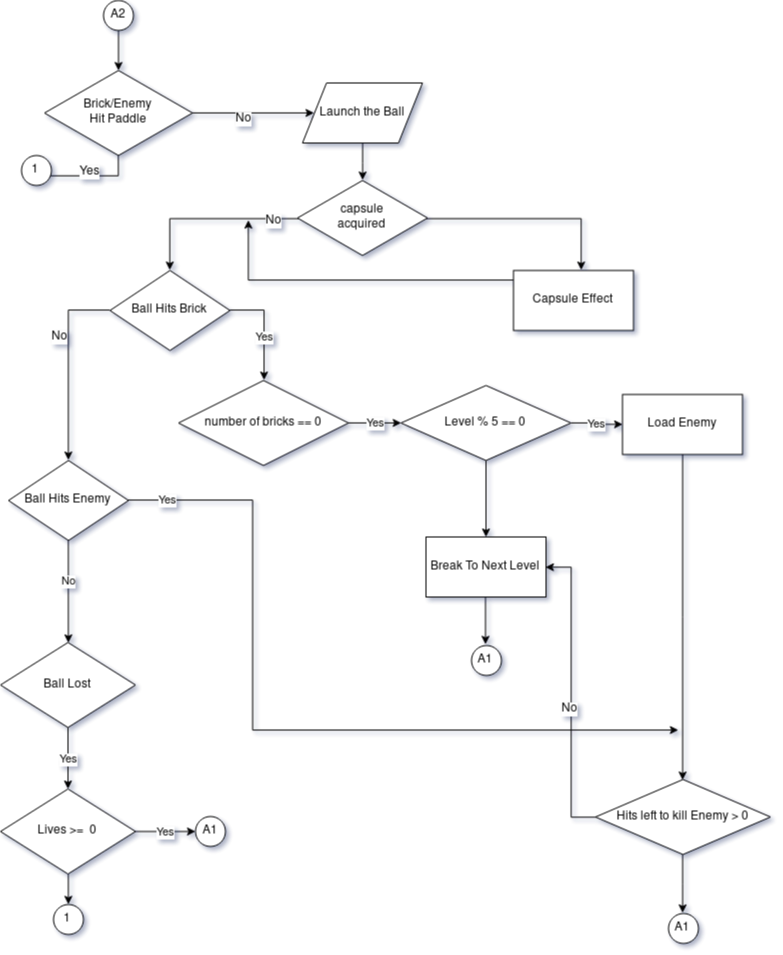

The diagram above was exported from draw.io. Its source (the exported page's mxGraphModel, read from the mxfile embedded in the PNG):
<mxGraphModel dx="1903" dy="1099" grid="1" gridSize="10" guides="1" tooltips="1" connect="1" arrows="1" fold="1" page="1" pageScale="1" pageWidth="827" pageHeight="1169" background="none" math="0" shadow="1">
  <root>
    <mxCell id="0" />
    <mxCell id="1" parent="0" />
    <mxCell id="2" style="edgeStyle=orthogonalEdgeStyle;rounded=0;orthogonalLoop=1;jettySize=auto;html=1;entryX=0.5;entryY=0;entryDx=0;entryDy=0;" edge="1" source="3" target="16" parent="1">
      <mxGeometry relative="1" as="geometry" />
    </mxCell>
    <mxCell id="3" value="Launch the Ball" style="shape=parallelogram;perimeter=parallelogramPerimeter;whiteSpace=wrap;html=1;" vertex="1" parent="1">
      <mxGeometry x="344" y="1292.5" width="120" height="60" as="geometry" />
    </mxCell>
    <mxCell id="4" value="Yes" style="edgeStyle=orthogonalEdgeStyle;rounded=0;orthogonalLoop=1;jettySize=auto;html=1;entryX=0.5;entryY=0;entryDx=0;entryDy=0;exitX=1;exitY=0.5;exitDx=0;exitDy=0;" edge="1" source="7" target="18" parent="1">
      <mxGeometry x="-0.1966" y="-20" relative="1" as="geometry">
        <mxPoint x="20" y="20" as="offset" />
      </mxGeometry>
    </mxCell>
    <mxCell id="5" style="edgeStyle=orthogonalEdgeStyle;rounded=0;orthogonalLoop=1;jettySize=auto;html=1;entryX=0.5;entryY=0;entryDx=0;entryDy=0;exitX=0;exitY=0.5;exitDx=0;exitDy=0;" edge="1" source="7" target="35" parent="1">
      <mxGeometry relative="1" as="geometry" />
    </mxCell>
    <mxCell id="6" value="No" style="text;html=1;resizable=0;points=[];align=center;verticalAlign=middle;labelBackgroundColor=#ffffff;" vertex="1" connectable="0" parent="5">
      <mxGeometry x="-0.4895" y="3" relative="1" as="geometry">
        <mxPoint x="-13" y="19" as="offset" />
      </mxGeometry>
    </mxCell>
    <mxCell id="7" value="Ball Hits Brick" style="rhombus;whiteSpace=wrap;html=1;" vertex="1" parent="1">
      <mxGeometry x="151.5" y="1480" width="120" height="80" as="geometry" />
    </mxCell>
    <mxCell id="8" value="Yes" style="edgeStyle=orthogonalEdgeStyle;rounded=0;orthogonalLoop=1;jettySize=auto;html=1;" edge="1" source="9" target="12" parent="1">
      <mxGeometry relative="1" as="geometry" />
    </mxCell>
    <mxCell id="9" value="Ball Lost" style="rhombus;whiteSpace=wrap;html=1;" vertex="1" parent="1">
      <mxGeometry x="42" y="1852" width="135" height="85" as="geometry" />
    </mxCell>
    <mxCell id="10" value="Yes" style="edgeStyle=orthogonalEdgeStyle;rounded=0;orthogonalLoop=1;jettySize=auto;html=1;entryX=0;entryY=0.5;entryDx=0;entryDy=0;" edge="1" source="12" target="29" parent="1">
      <mxGeometry relative="1" as="geometry">
        <mxPoint x="257" y="2041.5" as="targetPoint" />
      </mxGeometry>
    </mxCell>
    <mxCell id="11" style="edgeStyle=orthogonalEdgeStyle;rounded=0;orthogonalLoop=1;jettySize=auto;html=1;entryX=0.5;entryY=0;entryDx=0;entryDy=0;" edge="1" source="12" target="30" parent="1">
      <mxGeometry relative="1" as="geometry" />
    </mxCell>
    <mxCell id="12" value="Lives &amp;gt;=&amp;nbsp; 0" style="rhombus;whiteSpace=wrap;html=1;" vertex="1" parent="1">
      <mxGeometry x="42" y="1998.5" width="135" height="85" as="geometry" />
    </mxCell>
    <mxCell id="13" style="edgeStyle=orthogonalEdgeStyle;rounded=0;orthogonalLoop=1;jettySize=auto;html=1;entryX=0.5;entryY=0;entryDx=0;entryDy=0;" edge="1" source="16" target="7" parent="1">
      <mxGeometry relative="1" as="geometry" />
    </mxCell>
    <mxCell id="14" value="No" style="text;html=1;resizable=0;points=[];align=center;verticalAlign=middle;labelBackgroundColor=#ffffff;" vertex="1" connectable="0" parent="13">
      <mxGeometry x="-0.7219" y="1" relative="1" as="geometry">
        <mxPoint as="offset" />
      </mxGeometry>
    </mxCell>
    <mxCell id="15" style="edgeStyle=orthogonalEdgeStyle;rounded=0;orthogonalLoop=1;jettySize=auto;html=1;entryX=0.567;entryY=-0.017;entryDx=0;entryDy=0;entryPerimeter=0;" edge="1" source="16" target="46" parent="1">
      <mxGeometry relative="1" as="geometry" />
    </mxCell>
    <mxCell id="16" value="&lt;div&gt;capsule&lt;/div&gt;&lt;div&gt;acquired&lt;/div&gt;" style="rhombus;whiteSpace=wrap;html=1;" vertex="1" parent="1">
      <mxGeometry x="339" y="1390" width="130" height="75" as="geometry" />
    </mxCell>
    <mxCell id="17" value="Yes" style="edgeStyle=orthogonalEdgeStyle;rounded=0;orthogonalLoop=1;jettySize=auto;html=1;entryX=0;entryY=0.5;entryDx=0;entryDy=0;" edge="1" source="18" target="20" parent="1">
      <mxGeometry relative="1" as="geometry" />
    </mxCell>
    <mxCell id="18" value="number of bricks == 0" style="rhombus;whiteSpace=wrap;html=1;" vertex="1" parent="1">
      <mxGeometry x="220" y="1590" width="170" height="85" as="geometry" />
    </mxCell>
    <mxCell id="19" style="edgeStyle=orthogonalEdgeStyle;rounded=0;orthogonalLoop=1;jettySize=auto;html=1;" edge="1" source="20" target="28" parent="1">
      <mxGeometry relative="1" as="geometry" />
    </mxCell>
    <mxCell id="20" value="Level % 5 == 0" style="rhombus;whiteSpace=wrap;html=1;" vertex="1" parent="1">
      <mxGeometry x="442.5" y="1595" width="170" height="75" as="geometry" />
    </mxCell>
    <mxCell id="21" style="edgeStyle=orthogonalEdgeStyle;rounded=0;orthogonalLoop=1;jettySize=auto;html=1;entryX=0.5;entryY=0;entryDx=0;entryDy=0;" edge="1" source="22" target="26" parent="1">
      <mxGeometry relative="1" as="geometry" />
    </mxCell>
    <mxCell id="22" value="Load Enemy" style="rounded=0;whiteSpace=wrap;html=1;" vertex="1" parent="1">
      <mxGeometry x="664" y="1604" width="120" height="60" as="geometry" />
    </mxCell>
    <mxCell id="23" style="edgeStyle=orthogonalEdgeStyle;rounded=0;orthogonalLoop=1;jettySize=auto;html=1;entryX=1;entryY=0.5;entryDx=0;entryDy=0;" edge="1" source="26" target="28" parent="1">
      <mxGeometry relative="1" as="geometry" />
    </mxCell>
    <mxCell id="24" value="No" style="text;html=1;resizable=0;points=[];align=center;verticalAlign=middle;labelBackgroundColor=#ffffff;" vertex="1" connectable="0" parent="23">
      <mxGeometry x="-0.1023" y="2" relative="1" as="geometry">
        <mxPoint as="offset" />
      </mxGeometry>
    </mxCell>
    <mxCell id="25" style="edgeStyle=orthogonalEdgeStyle;rounded=0;orthogonalLoop=1;jettySize=auto;html=1;entryX=0.5;entryY=0;entryDx=0;entryDy=0;" edge="1" source="26" target="36" parent="1">
      <mxGeometry relative="1" as="geometry">
        <mxPoint x="724.5" y="2104.5" as="targetPoint" />
      </mxGeometry>
    </mxCell>
    <mxCell id="26" value="Hits left to kill Enemy &amp;gt; 0" style="rhombus;whiteSpace=wrap;html=1;" vertex="1" parent="1">
      <mxGeometry x="637" y="1989" width="175" height="75" as="geometry" />
    </mxCell>
    <mxCell id="27" style="edgeStyle=orthogonalEdgeStyle;rounded=0;orthogonalLoop=1;jettySize=auto;html=1;entryX=0.5;entryY=0;entryDx=0;entryDy=0;" edge="1" source="28" target="31" parent="1">
      <mxGeometry relative="1" as="geometry" />
    </mxCell>
    <mxCell id="28" value="Break To Next Level" style="rounded=0;whiteSpace=wrap;html=1;" vertex="1" parent="1">
      <mxGeometry x="467.5" y="1746.5" width="120" height="60" as="geometry" />
    </mxCell>
    <mxCell id="29" value="&lt;div&gt;A1&lt;/div&gt;" style="ellipse;whiteSpace=wrap;html=1;aspect=fixed;" vertex="1" parent="1">
      <mxGeometry x="237" y="2026" width="30" height="30" as="geometry" />
    </mxCell>
    <mxCell id="30" value="1" style="ellipse;whiteSpace=wrap;html=1;aspect=fixed;" vertex="1" parent="1">
      <mxGeometry x="94.5" y="2113.5" width="30" height="30" as="geometry" />
    </mxCell>
    <mxCell id="31" value="&lt;div&gt;A1&lt;/div&gt;" style="ellipse;whiteSpace=wrap;html=1;aspect=fixed;" vertex="1" parent="1">
      <mxGeometry x="512.5" y="1854.5" width="30" height="30" as="geometry" />
    </mxCell>
    <mxCell id="32" value="Yes" style="edgeStyle=orthogonalEdgeStyle;rounded=0;orthogonalLoop=1;jettySize=auto;html=1;entryX=0;entryY=0.5;entryDx=0;entryDy=0;exitX=1;exitY=0.5;exitDx=0;exitDy=0;" edge="1" source="20" target="22" parent="1">
      <mxGeometry x="0.037" relative="1" as="geometry">
        <mxPoint x="652.5" y="1641" as="sourcePoint" />
        <mxPoint x="665" y="1635" as="targetPoint" />
        <mxPoint as="offset" />
      </mxGeometry>
    </mxCell>
    <mxCell id="33" value="No" style="edgeStyle=orthogonalEdgeStyle;rounded=0;orthogonalLoop=1;jettySize=auto;html=1;entryX=0.5;entryY=0;entryDx=0;entryDy=0;" edge="1" source="35" target="9" parent="1">
      <mxGeometry x="0.0097" y="-11" relative="1" as="geometry">
        <Array as="points" />
        <mxPoint x="11" y="-11" as="offset" />
      </mxGeometry>
    </mxCell>
    <mxCell id="34" value="Yes" style="edgeStyle=orthogonalEdgeStyle;rounded=0;orthogonalLoop=1;jettySize=auto;html=1;" edge="1" source="35" parent="1">
      <mxGeometry x="-0.8974" relative="1" as="geometry">
        <mxPoint x="719.8571428571431" y="1939.571428571429" as="targetPoint" />
        <Array as="points">
          <mxPoint x="294" y="1710" />
          <mxPoint x="294" y="1940" />
        </Array>
        <mxPoint as="offset" />
      </mxGeometry>
    </mxCell>
    <mxCell id="35" value="Ball Hits Enemy" style="rhombus;whiteSpace=wrap;html=1;" vertex="1" parent="1">
      <mxGeometry x="50" y="1670" width="120" height="80" as="geometry" />
    </mxCell>
    <mxCell id="36" value="&lt;div&gt;A1&lt;/div&gt;" style="ellipse;whiteSpace=wrap;html=1;aspect=fixed;" vertex="1" parent="1">
      <mxGeometry x="709.5" y="2123" width="30" height="30" as="geometry" />
    </mxCell>
    <mxCell id="37" style="edgeStyle=orthogonalEdgeStyle;rounded=0;orthogonalLoop=1;jettySize=auto;html=1;" edge="1" source="41" target="44" parent="1">
      <mxGeometry relative="1" as="geometry" />
    </mxCell>
    <mxCell id="38" value="Yes" style="text;html=1;resizable=0;points=[];align=center;verticalAlign=middle;labelBackgroundColor=#ffffff;" vertex="1" connectable="0" parent="37">
      <mxGeometry x="-0.6429" y="-5" relative="1" as="geometry">
        <mxPoint x="-30" as="offset" />
      </mxGeometry>
    </mxCell>
    <mxCell id="39" style="edgeStyle=orthogonalEdgeStyle;rounded=0;orthogonalLoop=1;jettySize=auto;html=1;entryX=0;entryY=0.5;entryDx=0;entryDy=0;" edge="1" source="41" target="3" parent="1">
      <mxGeometry relative="1" as="geometry" />
    </mxCell>
    <mxCell id="40" value="No" style="text;html=1;resizable=0;points=[];align=center;verticalAlign=middle;labelBackgroundColor=#ffffff;" vertex="1" connectable="0" parent="39">
      <mxGeometry x="-0.172" y="-5" relative="1" as="geometry">
        <mxPoint as="offset" />
      </mxGeometry>
    </mxCell>
    <mxCell id="41" value="&lt;div&gt;Brick/Enemy&lt;/div&gt;&lt;div&gt;Hit Paddle&lt;/div&gt;" style="rhombus;whiteSpace=wrap;html=1;" vertex="1" parent="1">
      <mxGeometry x="86" y="1280" width="148" height="85" as="geometry" />
    </mxCell>
    <mxCell id="42" style="edgeStyle=orthogonalEdgeStyle;rounded=0;orthogonalLoop=1;jettySize=auto;html=1;" edge="1" source="43" target="41" parent="1">
      <mxGeometry relative="1" as="geometry" />
    </mxCell>
    <mxCell id="43" value="A2" style="ellipse;whiteSpace=wrap;html=1;aspect=fixed;" vertex="1" parent="1">
      <mxGeometry x="145" y="1210" width="30" height="30" as="geometry" />
    </mxCell>
    <mxCell id="44" value="1" style="ellipse;whiteSpace=wrap;html=1;aspect=fixed;" vertex="1" parent="1">
      <mxGeometry x="62.5" y="1365" width="30" height="30" as="geometry" />
    </mxCell>
    <mxCell id="45" style="edgeStyle=orthogonalEdgeStyle;rounded=0;orthogonalLoop=1;jettySize=auto;html=1;" edge="1" source="46" parent="1">
      <mxGeometry relative="1" as="geometry">
        <mxPoint x="289.8571428571431" y="1429.571428571429" as="targetPoint" />
        <Array as="points">
          <mxPoint x="290" y="1490" />
        </Array>
      </mxGeometry>
    </mxCell>
    <mxCell id="46" value="Capsule Effect" style="rounded=0;whiteSpace=wrap;html=1;" vertex="1" parent="1">
      <mxGeometry x="555" y="1480" width="120" height="60" as="geometry" />
    </mxCell>
  </root>
</mxGraphModel>